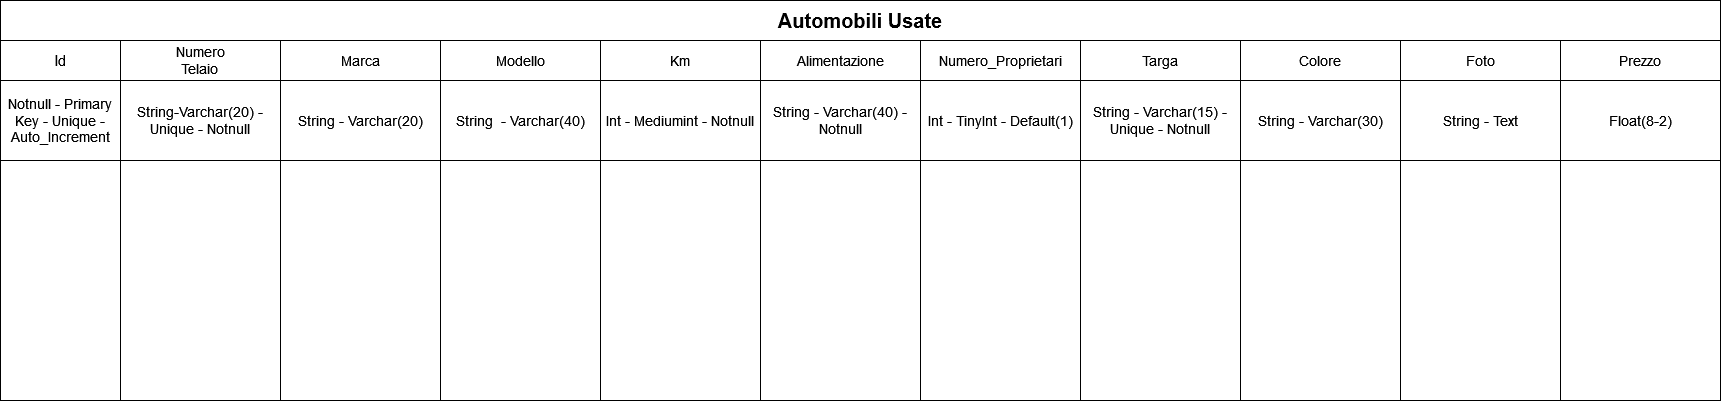

The diagram above was exported from draw.io. Its source (the exported page's mxGraphModel, read from the mxfile embedded in the PNG):
<mxGraphModel dx="2580" dy="664" grid="0" gridSize="10" guides="1" tooltips="1" connect="1" arrows="1" fold="1" page="1" pageScale="1" pageWidth="827" pageHeight="1169" background="none" math="0" shadow="0">
  <root>
    <mxCell id="0" />
    <mxCell id="1" parent="0" />
    <mxCell id="wiEN1Q2xZlPNxLrhzzEH-2" value="&lt;font style=&quot;font-size: 20px&quot;&gt;&lt;b&gt;&lt;font style=&quot;font-size: 20px&quot;&gt;Automobili Usate&lt;br&gt;&lt;/font&gt;&lt;/b&gt;&lt;/font&gt;" style="rounded=0;whiteSpace=wrap;html=1;fillColor=none;gradientColor=none;" vertex="1" parent="1">
      <mxGeometry x="-80" width="1720" height="40" as="geometry" />
    </mxCell>
    <mxCell id="wiEN1Q2xZlPNxLrhzzEH-3" value="" style="rounded=0;whiteSpace=wrap;html=1;fillColor=none;gradientColor=none;direction=south;" vertex="1" parent="1">
      <mxGeometry x="40" y="40" width="160" height="360" as="geometry" />
    </mxCell>
    <mxCell id="wiEN1Q2xZlPNxLrhzzEH-15" value="&lt;div style=&quot;font-size: 14px&quot;&gt;Numero&lt;/div&gt;&lt;div style=&quot;font-size: 14px&quot;&gt;Telaio&lt;br&gt;&lt;/div&gt;" style="rounded=0;whiteSpace=wrap;html=1;fillColor=none;gradientColor=none;" vertex="1" parent="1">
      <mxGeometry x="40" y="40" width="160" height="40" as="geometry" />
    </mxCell>
    <mxCell id="wiEN1Q2xZlPNxLrhzzEH-19" value="&lt;font style=&quot;font-size: 14px&quot;&gt;Prezzo&lt;/font&gt;" style="rounded=0;whiteSpace=wrap;html=1;fillColor=none;gradientColor=none;" vertex="1" parent="1">
      <mxGeometry x="1480" y="40" width="160" height="40" as="geometry" />
    </mxCell>
    <mxCell id="wiEN1Q2xZlPNxLrhzzEH-23" value="&lt;font style=&quot;font-size: 14px&quot;&gt;Colore&lt;/font&gt;" style="rounded=0;whiteSpace=wrap;html=1;fillColor=none;gradientColor=none;" vertex="1" parent="1">
      <mxGeometry x="1160" y="40" width="160" height="40" as="geometry" />
    </mxCell>
    <mxCell id="wiEN1Q2xZlPNxLrhzzEH-24" value="" style="rounded=0;whiteSpace=wrap;html=1;fillColor=none;gradientColor=none;direction=south;" vertex="1" parent="1">
      <mxGeometry x="1480" y="80" width="160" height="320" as="geometry" />
    </mxCell>
    <mxCell id="wiEN1Q2xZlPNxLrhzzEH-25" value="&lt;font style=&quot;font-size: 14px&quot;&gt;Targa&lt;/font&gt;" style="rounded=0;whiteSpace=wrap;html=1;fillColor=none;gradientColor=none;" vertex="1" parent="1">
      <mxGeometry x="1000" y="40" width="160" height="40" as="geometry" />
    </mxCell>
    <mxCell id="wiEN1Q2xZlPNxLrhzzEH-26" value="" style="rounded=0;whiteSpace=wrap;html=1;fillColor=none;gradientColor=none;direction=south;" vertex="1" parent="1">
      <mxGeometry x="1000" y="80" width="160" height="320" as="geometry" />
    </mxCell>
    <mxCell id="wiEN1Q2xZlPNxLrhzzEH-27" value="&lt;font style=&quot;font-size: 14px&quot;&gt;Numero_Proprietari&lt;/font&gt;" style="rounded=0;whiteSpace=wrap;html=1;fillColor=none;gradientColor=none;" vertex="1" parent="1">
      <mxGeometry x="840" y="40" width="160" height="40" as="geometry" />
    </mxCell>
    <mxCell id="wiEN1Q2xZlPNxLrhzzEH-28" value="" style="rounded=0;whiteSpace=wrap;html=1;fillColor=none;gradientColor=none;direction=south;" vertex="1" parent="1">
      <mxGeometry x="840" y="80" width="160" height="320" as="geometry" />
    </mxCell>
    <mxCell id="wiEN1Q2xZlPNxLrhzzEH-29" value="&lt;font style=&quot;font-size: 14px&quot;&gt;Alimentazione&lt;/font&gt;" style="rounded=0;whiteSpace=wrap;html=1;fillColor=none;gradientColor=none;" vertex="1" parent="1">
      <mxGeometry x="680" y="40" width="160" height="40" as="geometry" />
    </mxCell>
    <mxCell id="wiEN1Q2xZlPNxLrhzzEH-30" value="" style="rounded=0;whiteSpace=wrap;html=1;fillColor=none;gradientColor=none;direction=south;" vertex="1" parent="1">
      <mxGeometry x="680" y="80" width="160" height="320" as="geometry" />
    </mxCell>
    <mxCell id="wiEN1Q2xZlPNxLrhzzEH-31" value="&lt;font style=&quot;font-size: 14px&quot;&gt;Km&lt;/font&gt;" style="rounded=0;whiteSpace=wrap;html=1;fillColor=none;gradientColor=none;" vertex="1" parent="1">
      <mxGeometry x="520" y="40" width="160" height="40" as="geometry" />
    </mxCell>
    <mxCell id="wiEN1Q2xZlPNxLrhzzEH-32" value="" style="rounded=0;whiteSpace=wrap;html=1;fillColor=none;gradientColor=none;direction=south;" vertex="1" parent="1">
      <mxGeometry x="520" y="80" width="160" height="320" as="geometry" />
    </mxCell>
    <mxCell id="wiEN1Q2xZlPNxLrhzzEH-33" value="&lt;font style=&quot;font-size: 14px&quot;&gt;Modello&lt;/font&gt;" style="rounded=0;whiteSpace=wrap;html=1;fillColor=none;gradientColor=none;" vertex="1" parent="1">
      <mxGeometry x="360" y="40" width="160" height="40" as="geometry" />
    </mxCell>
    <mxCell id="wiEN1Q2xZlPNxLrhzzEH-34" value="" style="rounded=0;whiteSpace=wrap;html=1;fillColor=none;gradientColor=none;direction=south;" vertex="1" parent="1">
      <mxGeometry x="360" y="80" width="160" height="320" as="geometry" />
    </mxCell>
    <mxCell id="wiEN1Q2xZlPNxLrhzzEH-35" value="&lt;p style=&quot;font-size: 14px&quot;&gt;Marca&lt;/p&gt;" style="rounded=0;whiteSpace=wrap;html=1;fillColor=none;gradientColor=none;" vertex="1" parent="1">
      <mxGeometry x="200" y="40" width="160" height="40" as="geometry" />
    </mxCell>
    <mxCell id="wiEN1Q2xZlPNxLrhzzEH-36" value="" style="rounded=0;whiteSpace=wrap;html=1;fillColor=none;gradientColor=none;direction=south;" vertex="1" parent="1">
      <mxGeometry x="200" y="80" width="160" height="320" as="geometry" />
    </mxCell>
    <mxCell id="wiEN1Q2xZlPNxLrhzzEH-45" style="edgeStyle=orthogonalEdgeStyle;rounded=0;orthogonalLoop=1;jettySize=auto;html=1;exitX=1;exitY=0.5;exitDx=0;exitDy=0;fontSize=20;" edge="1" parent="1" source="wiEN1Q2xZlPNxLrhzzEH-3" target="wiEN1Q2xZlPNxLrhzzEH-3">
      <mxGeometry relative="1" as="geometry" />
    </mxCell>
    <mxCell id="wiEN1Q2xZlPNxLrhzzEH-48" value="String-Varchar(20) - Unique - Notnull" style="rounded=0;whiteSpace=wrap;html=1;fontSize=14;fillColor=none;gradientColor=none;" vertex="1" parent="1">
      <mxGeometry x="40" y="80" width="160" height="80" as="geometry" />
    </mxCell>
    <mxCell id="wiEN1Q2xZlPNxLrhzzEH-49" value="" style="rounded=0;whiteSpace=wrap;html=1;fillColor=none;gradientColor=none;direction=south;" vertex="1" parent="1">
      <mxGeometry x="1160" y="80" width="160" height="320" as="geometry" />
    </mxCell>
    <mxCell id="wiEN1Q2xZlPNxLrhzzEH-53" value="String - Varchar(20)" style="rounded=0;whiteSpace=wrap;html=1;fontSize=14;fillColor=none;gradientColor=none;" vertex="1" parent="1">
      <mxGeometry x="200" y="80" width="160" height="80" as="geometry" />
    </mxCell>
    <mxCell id="wiEN1Q2xZlPNxLrhzzEH-54" value="String&amp;nbsp; - Varchar(40)" style="rounded=0;whiteSpace=wrap;html=1;fontSize=14;fillColor=none;gradientColor=none;" vertex="1" parent="1">
      <mxGeometry x="360" y="80" width="160" height="80" as="geometry" />
    </mxCell>
    <mxCell id="wiEN1Q2xZlPNxLrhzzEH-55" value="Int - Mediumint - Notnull " style="rounded=0;whiteSpace=wrap;html=1;fontSize=14;fillColor=none;gradientColor=none;" vertex="1" parent="1">
      <mxGeometry x="520" y="80" width="160" height="80" as="geometry" />
    </mxCell>
    <mxCell id="wiEN1Q2xZlPNxLrhzzEH-56" value="String - Varchar(40) - Notnull" style="rounded=0;whiteSpace=wrap;html=1;fontSize=14;fillColor=none;gradientColor=none;" vertex="1" parent="1">
      <mxGeometry x="680" y="80" width="160" height="80" as="geometry" />
    </mxCell>
    <mxCell id="wiEN1Q2xZlPNxLrhzzEH-57" value="Int - TinyInt - Default(1)" style="rounded=0;whiteSpace=wrap;html=1;fontSize=14;fillColor=none;gradientColor=none;" vertex="1" parent="1">
      <mxGeometry x="840" y="80" width="160" height="80" as="geometry" />
    </mxCell>
    <mxCell id="wiEN1Q2xZlPNxLrhzzEH-58" value="String - Varchar(15) - Unique - Notnull" style="rounded=0;whiteSpace=wrap;html=1;fontSize=14;fillColor=none;gradientColor=none;" vertex="1" parent="1">
      <mxGeometry x="1000" y="80" width="160" height="80" as="geometry" />
    </mxCell>
    <mxCell id="wiEN1Q2xZlPNxLrhzzEH-59" value="String - Varchar(30)" style="rounded=0;whiteSpace=wrap;html=1;fontSize=14;fillColor=none;gradientColor=none;" vertex="1" parent="1">
      <mxGeometry x="1160" y="80" width="160" height="80" as="geometry" />
    </mxCell>
    <mxCell id="wiEN1Q2xZlPNxLrhzzEH-60" value="Float(8-2)" style="rounded=0;whiteSpace=wrap;html=1;fontSize=14;fillColor=none;gradientColor=none;" vertex="1" parent="1">
      <mxGeometry x="1480" y="80" width="160" height="80" as="geometry" />
    </mxCell>
    <mxCell id="wiEN1Q2xZlPNxLrhzzEH-61" value="&lt;font style=&quot;font-size: 15px&quot;&gt;Id&lt;/font&gt;" style="rounded=0;whiteSpace=wrap;html=1;fillColor=none;gradientColor=none;" vertex="1" parent="1">
      <mxGeometry x="-80" y="40" width="120" height="40" as="geometry" />
    </mxCell>
    <mxCell id="wiEN1Q2xZlPNxLrhzzEH-62" value="Notnull - Primary Key - Unique - Auto_Increment" style="rounded=0;whiteSpace=wrap;html=1;fontSize=14;fillColor=none;gradientColor=none;" vertex="1" parent="1">
      <mxGeometry x="-80" y="80" width="120" height="80" as="geometry" />
    </mxCell>
    <mxCell id="wiEN1Q2xZlPNxLrhzzEH-63" value="" style="rounded=0;whiteSpace=wrap;html=1;fillColor=none;gradientColor=none;direction=south;" vertex="1" parent="1">
      <mxGeometry x="-80" y="40" width="120" height="360" as="geometry" />
    </mxCell>
    <mxCell id="wiEN1Q2xZlPNxLrhzzEH-64" value="" style="rounded=0;whiteSpace=wrap;html=1;fillColor=none;gradientColor=none;direction=south;" vertex="1" parent="1">
      <mxGeometry x="1320" y="80" width="160" height="320" as="geometry" />
    </mxCell>
    <mxCell id="wiEN1Q2xZlPNxLrhzzEH-66" value="&lt;font style=&quot;font-size: 14px&quot;&gt;Foto&lt;/font&gt;" style="rounded=0;whiteSpace=wrap;html=1;fillColor=none;gradientColor=none;" vertex="1" parent="1">
      <mxGeometry x="1320" y="40" width="160" height="40" as="geometry" />
    </mxCell>
    <mxCell id="wiEN1Q2xZlPNxLrhzzEH-67" value="String - Text " style="rounded=0;whiteSpace=wrap;html=1;fontSize=14;fillColor=none;gradientColor=none;" vertex="1" parent="1">
      <mxGeometry x="1320" y="80" width="160" height="80" as="geometry" />
    </mxCell>
  </root>
</mxGraphModel>